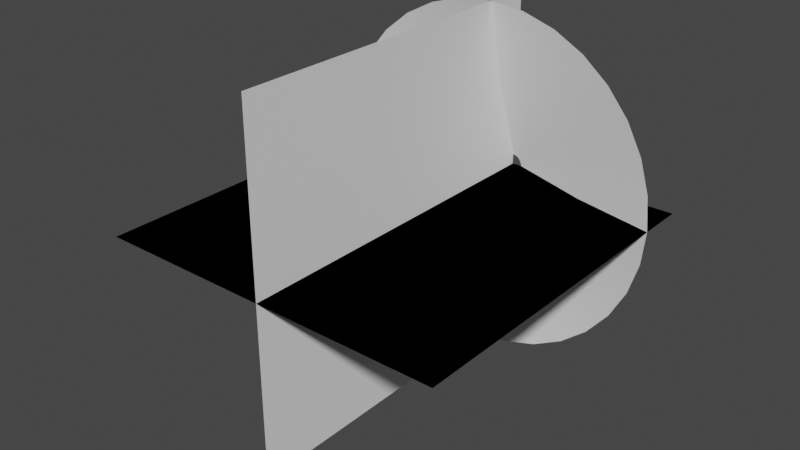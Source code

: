 # Source: Muzzleflash.blend  (saved by Blender 2.93.21; exported with 4.5.12 LTS)
import bpy
from mathutils import Matrix  # noqa: F401  (used for matrix-valued properties, if any)

bpy.ops.wm.read_factory_settings(use_empty=True)
scene = bpy.context.scene
scene.name = 'Scene'

# ---- collections
col_collection = bpy.data.collections.new('Collection'); scene.collection.children.link(col_collection)

# ---- world
world_world = bpy.data.worlds.new('World'); scene.world = world_world
world_world.use_nodes = True; world_world.node_tree.nodes.clear()
_N = world_world.node_tree.nodes; _L = world_world.node_tree.links
n0 = _N.new('ShaderNodeOutputWorld'); n0.name = 'World Output'; n0.location = (300, 300)
n1 = _N.new('ShaderNodeBackground'); n1.name = 'Background'; n1.location = (10, 300)
n1.inputs[0].default_value = (0.05088, 0.05088, 0.05088, 1.0)
_L.new(n1.outputs[0], n0.inputs[0])
n0.is_active_output = True
world_world.color = (0.05088, 0.05088, 0.05088)
world_world.use_sun_shadow = False
world_world.sun_shadow_jitter_overblur = 0.0

# ---- meshes
me_circle_001 = bpy.data.meshes.new('Circle.001')
me_circle_001.from_pydata([(0.0, 1.0, 0.2739), (-0.1951, 0.9808, 0.2739), (-0.3827, 0.9239, 0.2739), (-0.5556, 0.8315, 0.2739), (-0.7071, 0.7071, 0.2739), (-0.8315, 0.5556, 0.2739), (-0.9239, 0.3827, 0.2739), (-0.9808, 0.1951, 0.2739), (-1.0, -4.371e-08, 0.2739), (-0.9808, -0.1951, 0.2739), (-0.9239, -0.3827, 0.2739), (-0.8315, -0.5556, 0.2739), (-0.7071, -0.7071, 0.2739), (-0.5556, -0.8315, 0.2739), (-0.3827, -0.9239, 0.2739), (-0.1951, -0.9808, 0.2739), (8.742e-08, -1.0, 0.2739), (0.1951, -0.9808, 0.2739), (0.3827, -0.9239, 0.2739), (0.5556, -0.8315, 0.2739), (0.7071, -0.7071, 0.2739), (0.8315, -0.5556, 0.2739), (0.9239, -0.3827, 0.2739), (0.9808, -0.1951, 0.2739), (1.0, 1.192e-08, 0.2739), (0.9808, 0.1951, 0.2739), (0.9239, 0.3827, 0.2739), (0.8315, 0.5556, 0.2739), (0.7071, 0.7071, 0.2739), (0.5556, 0.8315, 0.2739), (0.3827, 0.9239, 0.2739), (0.1951, 0.9808, 0.2739), (-1.318e-08, 0.0565, 0.00327), (-0.01102, 0.05541, 0.00327), (-0.02162, 0.05219, 0.00327), (-0.03139, 0.04697, 0.00327), (-0.03995, 0.03995, 0.00327), (-0.04697, 0.03139, 0.00327), (-0.0522, 0.02162, 0.00327), (-0.05541, 0.01102, 0.00327), (-0.0565, -2.004e-08, 0.00327), (-0.05541, -0.01102, 0.00327), (-0.0522, -0.02162, 0.00327), (-0.04697, -0.03139, 0.00327), (-0.03995, -0.03995, 0.00327), (-0.03139, -0.04697, 0.00327), (-0.02162, -0.0522, 0.00327), (-0.01102, -0.05541, 0.00327), (-8.242e-09, -0.0565, 0.00327), (0.01102, -0.05541, 0.00327), (0.02162, -0.0522, 0.00327), (0.03139, -0.04697, 0.00327), (0.03995, -0.03995, 0.00327), (0.04697, -0.03139, 0.00327), (0.05219, -0.02162, 0.00327), (0.05541, -0.01102, 0.00327), (0.0565, -1.69e-08, 0.00327), (0.05541, 0.01102, 0.00327), (0.05219, 0.02162, 0.00327), (0.04697, 0.03139, 0.00327), (0.03995, 0.03995, 0.00327), (0.03139, 0.04697, 0.00327), (0.02162, 0.05219, 0.00327), (0.01102, 0.05541, 0.00327), (0.1031, -0.5184, 0.1645), (0.2023, -0.4883, 0.1645), (-0.3737, 0.3737, 0.1645), (-0.4395, 0.2936, 0.1645), (0.1031, 0.5184, 0.1645), (-6.586e-09, 0.5285, 0.1645), (0.2936, -0.4395, 0.1645), (-0.4883, 0.2023, 0.1645), (0.3737, -0.3737, 0.1645), (-0.5184, 0.1031, 0.1645), (0.4395, -0.2936, 0.1645), (-0.5285, -3.188e-08, 0.1645), (0.4883, -0.2023, 0.1645), (-0.5184, -0.1031, 0.1645), (0.5184, -0.1031, 0.1645), (-0.4883, -0.2023, 0.1645), (0.5285, -2.479e-09, 0.1645), (-0.4395, -0.2936, 0.1645), (0.5184, 0.1031, 0.1645), (-0.3737, -0.3737, 0.1645), (0.4883, 0.2023, 0.1645), (-0.2936, -0.4395, 0.1645), (0.4395, 0.2936, 0.1645), (-0.2023, -0.4883, 0.1645), (-0.1031, 0.5184, 0.1645), (0.3737, 0.3737, 0.1645), (-0.1031, -0.5184, 0.1645), (-0.2023, 0.4883, 0.1645), (0.2936, 0.4395, 0.1645), (3.962e-08, -0.5285, 0.1645), (-0.2936, 0.4395, 0.1645), (0.2023, 0.4883, 0.1645)], [], [(65, 64, 49, 50), (67, 66, 36, 37), (69, 68, 63, 32), (70, 65, 50, 51), (71, 67, 37, 38), (72, 70, 51, 52), (73, 71, 38, 39), (74, 72, 52, 53), (75, 73, 39, 40), (76, 74, 53, 54), (77, 75, 40, 41), (78, 76, 54, 55), (79, 77, 41, 42), (80, 78, 55, 56), (81, 79, 42, 43), (82, 80, 56, 57), (83, 81, 43, 44), (84, 82, 57, 58), (85, 83, 44, 45), (86, 84, 58, 59), (87, 85, 45, 46), (88, 69, 32, 33), (89, 86, 59, 60), (90, 87, 46, 47), (91, 88, 33, 34), (92, 89, 60, 61), (93, 90, 47, 48), (94, 91, 34, 35), (95, 92, 61, 62), (64, 93, 48, 49), (66, 94, 35, 36), (68, 95, 62, 63), (31, 30, 95, 68), (4, 3, 94, 66), (17, 16, 93, 64), (30, 29, 92, 95), (3, 2, 91, 94), (16, 15, 90, 93), (29, 28, 89, 92), (2, 1, 88, 91), (15, 14, 87, 90), (28, 27, 86, 89), (1, 0, 69, 88), (14, 13, 85, 87), (27, 26, 84, 86), (13, 12, 83, 85), (26, 25, 82, 84), (12, 11, 81, 83), (25, 24, 80, 82), (11, 10, 79, 81), (24, 23, 78, 80), (10, 9, 77, 79), (23, 22, 76, 78), (9, 8, 75, 77), (22, 21, 74, 76), (8, 7, 73, 75), (21, 20, 72, 74), (7, 6, 71, 73), (20, 19, 70, 72), (6, 5, 67, 71), (19, 18, 65, 70), (0, 31, 68, 69), (5, 4, 66, 67), (18, 17, 64, 65)])
me_circle_001.polygons.foreach_set('use_smooth', [True] * 64)
_uv = me_circle_001.uv_layers.new(name='UVMap')
_uv.uv.foreach_set('vector', [0.3126, 0.499, 0.2815, 0.499, 0.2815, 0.998, 0.3126, 0.998, 0.9029, 0.499, 0.8718, 0.499, 0.8718, 0.998, 0.9029, 0.998, 0.7475, 0.499, 0.7165, 0.499, 0.7165, 0.998, 0.7475, 0.998, 0.3437, 0.499, 0.3126, 0.499, 0.3126, 0.998, 0.3437, 0.998, 0.934, 0.499, 0.9029, 0.499, 0.9029, 0.998, 0.934, 0.998, 0.3747, 0.499, 0.3437, 0.499, 0.3437, 0.998, 0.3747, 0.998, 0.965, 0.499, 0.934, 0.499, 0.934, 0.998, 0.965, 0.998, 0.4058, 0.499, 0.3747, 0.499, 0.3747, 0.998, 0.4058, 0.998, 0.9961, 0.499, 0.965, 0.499, 0.965, 0.998, 0.9961, 0.998, 0.4369, 0.499, 0.4058, 0.499, 0.4058, 0.998, 0.4369, 0.998, 0.03297, 0.499, 0.001894, 0.499, 0.001902, 0.998, 0.03297, 0.998, 0.4679, 0.499, 0.4369, 0.499, 0.4369, 0.998, 0.4679, 0.998, 0.06404, 0.499, 0.03297, 0.499, 0.03297, 0.998, 0.06404, 0.998, 0.499, 0.499, 0.4679, 0.499, 0.4679, 0.998, 0.499, 0.998, 0.09511, 0.499, 0.06404, 0.499, 0.06404, 0.998, 0.09511, 0.998, 0.5301, 0.499, 0.499, 0.499, 0.499, 0.998, 0.5301, 0.998, 0.1262, 0.499, 0.09511, 0.499, 0.09511, 0.998, 0.1262, 0.998, 0.5611, 0.499, 0.5301, 0.499, 0.5301, 0.998, 0.5611, 0.998, 0.1572, 0.499, 0.1262, 0.499, 0.1262, 0.998, 0.1572, 0.998, 0.5922, 0.499, 0.5611, 0.499, 0.5611, 0.998, 0.5922, 0.998, 0.1883, 0.499, 0.1572, 0.499, 0.1572, 0.998, 0.1883, 0.998, 0.7786, 0.499, 0.7475, 0.499, 0.7475, 0.998, 0.7786, 0.998, 0.6233, 0.499, 0.5922, 0.499, 0.5922, 0.998, 0.6233, 0.998, 0.2194, 0.499, 0.1883, 0.499, 0.1883, 0.998, 0.2194, 0.998, 0.8097, 0.499, 0.7786, 0.499, 0.7786, 0.998, 0.8097, 0.998, 0.6543, 0.499, 0.6233, 0.499, 0.6233, 0.998, 0.6543, 0.998, 0.2505, 0.499, 0.2194, 0.499, 0.2194, 0.998, 0.2505, 0.998, 0.8408, 0.499, 0.8097, 0.499, 0.8097, 0.998, 0.8408, 0.998, 0.6854, 0.499, 0.6543, 0.499, 0.6543, 0.998, 0.6854, 0.998, 0.2815, 0.499, 0.2505, 0.499, 0.2505, 0.998, 0.2815, 0.998, 0.8718, 0.499, 0.8408, 0.499, 0.8408, 0.998, 0.8718, 0.998, 0.7165, 0.499, 0.6854, 0.499, 0.6854, 0.998, 0.7165, 0.998, 0.7165, 0.000651, 0.6854, 0.000651, 0.6854, 0.499, 0.7165, 0.499, 0.8718, 0.000651, 0.8408, 0.000651, 0.8408, 0.499, 0.8718, 0.499, 0.2815, 0.000651, 0.2505, 0.000651, 0.2505, 0.499, 0.2815, 0.499, 0.6854, 0.000651, 0.6543, 0.000651, 0.6543, 0.499, 0.6854, 0.499, 0.8408, 0.000651, 0.8097, 0.000651, 0.8097, 0.499, 0.8408, 0.499, 0.2505, 0.000651, 0.2194, 0.000651, 0.2194, 0.499, 0.2505, 0.499, 0.6543, 0.000651, 0.6233, 0.000651, 0.6233, 0.499, 0.6543, 0.499, 0.8097, 0.000651, 0.7786, 0.000651, 0.7786, 0.499, 0.8097, 0.499, 0.2194, 0.000651, 0.1883, 0.000651, 0.1883, 0.499, 0.2194, 0.499, 0.6233, 0.000651, 0.5922, 0.000651, 0.5922, 0.499, 0.6233, 0.499, 0.7786, 0.000651, 0.7475, 0.000651, 0.7475, 0.499, 0.7786, 0.499, 0.1883, 0.000651, 0.1572, 0.000651, 0.1572, 0.499, 0.1883, 0.499, 0.5922, 0.000651, 0.5611, 0.000651, 0.5611, 0.499, 0.5922, 0.499, 0.1572, 0.000651, 0.1262, 0.000651, 0.1262, 0.499, 0.1572, 0.499, 0.5611, 0.000651, 0.5301, 0.000651, 0.5301, 0.499, 0.5611, 0.499, 0.1262, 0.000651, 0.09511, 0.000651, 0.09511, 0.499, 0.1262, 0.499, 0.5301, 0.000651, 0.499, 0.000651, 0.499, 0.499, 0.5301, 0.499, 0.09511, 0.000651, 0.06404, 0.000651, 0.06404, 0.499, 0.09511, 0.499, 0.499, 0.000651, 0.4679, 0.000651, 0.4679, 0.499, 0.499, 0.499, 0.06404, 0.000651, 0.03297, 0.000651, 0.03297, 0.499, 0.06404, 0.499, 0.4679, 0.000651, 0.4369, 0.000651, 0.4369, 0.499, 0.4679, 0.499, 0.03297, 0.000651, 0.001902, 0.000651, 0.001894, 0.499, 0.03297, 0.499, 0.4369, 0.000651, 0.4058, 0.000651, 0.4058, 0.499, 0.4369, 0.499, 0.9961, 0.000651, 0.965, 0.000651, 0.965, 0.499, 0.9961, 0.499, 0.4058, 0.000651, 0.3747, 0.000651, 0.3747, 0.499, 0.4058, 0.499, 0.965, 0.000651, 0.934, 0.000651, 0.934, 0.499, 0.965, 0.499, 0.3747, 0.000651, 0.3437, 0.000651, 0.3437, 0.499, 0.3747, 0.499, 0.934, 0.000651, 0.9029, 0.000651, 0.9029, 0.499, 0.934, 0.499, 0.3437, 0.000651, 0.3126, 0.000651, 0.3126, 0.499, 0.3437, 0.499, 0.7475, 0.000651, 0.7165, 0.000651, 0.7165, 0.499, 0.7475, 0.499, 0.9029, 0.000651, 0.8718, 0.000651, 0.8718, 0.499, 0.9029, 0.499, 0.3126, 0.000651, 0.2815, 0.000651, 0.2815, 0.499, 0.3126, 0.499])
me_circle_001.use_remesh_fix_poles = True
me_circle_001.use_remesh_preserve_attributes = False
me_circle_001.update()
me_plane = bpy.data.meshes.new('Plane')
me_plane.from_pydata([(-1.005, -1.997, -3.076e-05), (0.9949, -1.997, -3.076e-05), (-1.005, 0.003081, -3.076e-05), (0.9949, 0.003081, -3.076e-05), (-1.005, -1.997, -3.076e-05), (0.9949, -1.997, -3.076e-05), (-1.005, 0.003081, -3.076e-05), (0.9949, 0.003081, -3.076e-05), (-1.005, -1.997, -3.076e-05), (0.9949, -1.997, -3.076e-05), (-1.005, 0.003081, -3.076e-05), (0.9949, 0.003081, -3.076e-05), (-1.005, -1.997, -3.076e-05), (0.9949, -1.997, -3.076e-05), (-1.005, 0.003081, -3.076e-05), (0.9949, 0.003081, -3.076e-05), (-0.005079, -1.997, 1.0), (-0.005079, -1.997, -1.0), (-0.005079, 0.003081, 1.0), (-0.005079, 0.003081, -1.0)], [], [(0, 1, 3, 2), (4, 5, 7, 6), (8, 9, 11, 10), (12, 13, 15, 14), (16, 17, 19, 18)])
_uv = me_plane.uv_layers.new(name='UVMap')
_uv.uv.foreach_set('vector', [1.001, 0.9975, 0.002502, 1.001, -0.0008028, 0.004221, 0.9992, -0.000795, 1.001, 0.9975, 0.002502, 1.001, -0.0008028, 0.004221, 0.9992, -0.000795, 1.001, 0.9975, 0.002502, 1.001, -0.0008028, 0.004221, 0.9992, -0.000795, 1.001, 0.9975, 0.002502, 1.001, -0.0008028, 0.004221, 0.9992, -0.000795, 1.001, 0.9975, 0.002502, 1.001, -0.0008028, 0.004221, 0.9992, -0.000795])
me_plane.use_remesh_fix_poles = True
me_plane.use_remesh_preserve_attributes = False
me_plane.update()

# ---- objects
ob_muzzlecone = bpy.data.objects.new('MuzzleCone', me_circle_001)
ob_muzzleplanes = bpy.data.objects.new('MuzzlePlanes', me_plane)

# ---- transforms, parenting, visibility, modifiers, constraints
ob_muzzlecone.location = (0.0, 0.0, 0.0)
ob_muzzlecone.rotation_euler = (1.571, -0.0, 0.0)
ob_muzzleplanes.location = (0.005079, -0.006734, 3.076e-05)

# ---- collection membership
col_collection.objects.link(ob_muzzlecone)
col_collection.objects.link(ob_muzzleplanes)

# ---- scene / render settings (as saved in the file)
scene.frame_start = 1; scene.frame_end = 250; scene.frame_set(12)
scene.render.engine = 'BLENDER_EEVEE_NEXT'
scene.cycles.use_denoising = False
scene.cycles.samples = 128
scene.cycles.sampling_pattern = 'TABULATED_SOBOL'
scene.cycles.use_adaptive_sampling = False
scene.cycles.use_light_tree = False
scene.view_settings.view_transform = 'Filmic'
bpy.context.view_layer.update()

# ---- added for rendering (the .blend has no active camera and no usable light): camera, sun
cam_auto = bpy.data.cameras.new('AutoCamera')
cam_auto.lens = 50.0
cam_auto.sensor_width = 36.0
cam_auto.clip_end = 1000.0
ob_auto_camera = bpy.data.objects.new('AutoCamera', cam_auto)
scene.collection.objects.link(ob_auto_camera)
ob_auto_camera.location = (3.20528, -4.84979, 2.56422)
ob_auto_camera.rotation_euler = (1.09748, -7.21219e-08, 0.694738)
scene.camera = ob_auto_camera
light_auto_sun = bpy.data.lights.new('AutoSun', 'SUN')
light_auto_sun.energy = 3.0
light_auto_sun.angle = 0.0523599
ob_auto_sun = bpy.data.objects.new('AutoSun', light_auto_sun)
scene.collection.objects.link(ob_auto_sun)
ob_auto_sun.rotation_euler = (0.872665, 0.174533, 0.523599)
bpy.context.view_layer.update()
